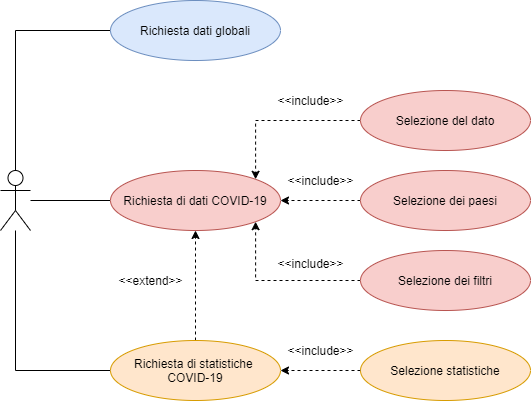

The diagram above was exported from draw.io. Its source (the exported page's mxGraphModel, read from the mxfile embedded in the PNG):
<mxGraphModel dx="237" dy="705" grid="1" gridSize="10" guides="1" tooltips="1" connect="1" arrows="1" fold="1" page="1" pageScale="1" pageWidth="1169" pageHeight="826" background="#ffffff" math="0" shadow="0">
  <root>
    <mxCell id="0" />
    <mxCell id="1" parent="0" />
    <mxCell id="mJM4uPILTsuEuqCofqly-54" style="edgeStyle=orthogonalEdgeStyle;rounded=0;orthogonalLoop=1;jettySize=auto;html=1;exitX=0;exitY=0.5;exitDx=0;exitDy=0;endArrow=none;endFill=0;" parent="1" source="mJM4uPILTsuEuqCofqly-46" target="mJM4uPILTsuEuqCofqly-47" edge="1">
      <mxGeometry relative="1" as="geometry" />
    </mxCell>
    <mxCell id="mJM4uPILTsuEuqCofqly-46" value="Richiesta di dati COVID-19" style="ellipse;whiteSpace=wrap;html=1;fillColor=#f8cecc;strokeColor=#b85450;" parent="1" vertex="1">
      <mxGeometry x="170" y="320" width="170" height="60" as="geometry" />
    </mxCell>
    <mxCell id="mJM4uPILTsuEuqCofqly-47" value="" style="shape=umlActor;verticalLabelPosition=bottom;labelBackgroundColor=#ffffff;verticalAlign=top;html=1;outlineConnect=0;" parent="1" vertex="1">
      <mxGeometry x="60" y="320" width="30" height="60" as="geometry" />
    </mxCell>
    <mxCell id="mJM4uPILTsuEuqCofqly-55" style="edgeStyle=orthogonalEdgeStyle;rounded=0;orthogonalLoop=1;jettySize=auto;html=1;exitX=0;exitY=0.5;exitDx=0;exitDy=0;entryX=0.5;entryY=0;entryDx=0;entryDy=0;entryPerimeter=0;endArrow=none;endFill=0;" parent="1" source="mJM4uPILTsuEuqCofqly-48" target="mJM4uPILTsuEuqCofqly-47" edge="1">
      <mxGeometry relative="1" as="geometry" />
    </mxCell>
    <mxCell id="mJM4uPILTsuEuqCofqly-48" value="Richiesta dati globali" style="ellipse;whiteSpace=wrap;html=1;fillColor=#dae8fc;strokeColor=#6c8ebf;" parent="1" vertex="1">
      <mxGeometry x="170" y="150" width="170" height="60" as="geometry" />
    </mxCell>
    <mxCell id="mJM4uPILTsuEuqCofqly-56" style="edgeStyle=orthogonalEdgeStyle;rounded=0;orthogonalLoop=1;jettySize=auto;html=1;exitX=0;exitY=0.5;exitDx=0;exitDy=0;endArrow=none;endFill=0;" parent="1" source="mJM4uPILTsuEuqCofqly-49" target="mJM4uPILTsuEuqCofqly-47" edge="1">
      <mxGeometry relative="1" as="geometry" />
    </mxCell>
    <mxCell id="mJM4uPILTsuEuqCofqly-65" style="edgeStyle=orthogonalEdgeStyle;rounded=0;orthogonalLoop=1;jettySize=auto;html=1;exitX=0.5;exitY=0;exitDx=0;exitDy=0;entryX=0.5;entryY=1;entryDx=0;entryDy=0;dashed=1;endArrow=classic;endFill=1;" parent="1" source="mJM4uPILTsuEuqCofqly-49" target="mJM4uPILTsuEuqCofqly-46" edge="1">
      <mxGeometry relative="1" as="geometry" />
    </mxCell>
    <mxCell id="mJM4uPILTsuEuqCofqly-49" value="Richiesta di statistiche &lt;br&gt;COVID-19" style="ellipse;whiteSpace=wrap;html=1;fillColor=#ffe6cc;strokeColor=#d79b00;" parent="1" vertex="1">
      <mxGeometry x="170" y="490" width="170" height="60" as="geometry" />
    </mxCell>
    <mxCell id="mJM4uPILTsuEuqCofqly-58" style="edgeStyle=orthogonalEdgeStyle;rounded=0;orthogonalLoop=1;jettySize=auto;html=1;exitX=0;exitY=0.5;exitDx=0;exitDy=0;endArrow=classic;endFill=1;dashed=1;" parent="1" source="mJM4uPILTsuEuqCofqly-50" target="mJM4uPILTsuEuqCofqly-46" edge="1">
      <mxGeometry relative="1" as="geometry" />
    </mxCell>
    <mxCell id="mJM4uPILTsuEuqCofqly-50" value="Selezione dei paesi" style="ellipse;whiteSpace=wrap;html=1;fillColor=#f8cecc;strokeColor=#b85450;" parent="1" vertex="1">
      <mxGeometry x="420" y="320" width="170" height="60" as="geometry" />
    </mxCell>
    <mxCell id="mJM4uPILTsuEuqCofqly-57" style="edgeStyle=orthogonalEdgeStyle;rounded=0;orthogonalLoop=1;jettySize=auto;html=1;exitX=0;exitY=0.5;exitDx=0;exitDy=0;entryX=1;entryY=0;entryDx=0;entryDy=0;endArrow=classic;endFill=1;dashed=1;" parent="1" source="mJM4uPILTsuEuqCofqly-51" target="mJM4uPILTsuEuqCofqly-46" edge="1">
      <mxGeometry relative="1" as="geometry" />
    </mxCell>
    <mxCell id="mJM4uPILTsuEuqCofqly-51" value="Selezione del dato" style="ellipse;whiteSpace=wrap;html=1;fillColor=#f8cecc;strokeColor=#b85450;" parent="1" vertex="1">
      <mxGeometry x="420" y="240" width="170" height="60" as="geometry" />
    </mxCell>
    <mxCell id="mJM4uPILTsuEuqCofqly-59" style="edgeStyle=orthogonalEdgeStyle;rounded=0;orthogonalLoop=1;jettySize=auto;html=1;exitX=0;exitY=0.5;exitDx=0;exitDy=0;entryX=1;entryY=1;entryDx=0;entryDy=0;endArrow=classic;endFill=1;dashed=1;" parent="1" source="mJM4uPILTsuEuqCofqly-52" target="mJM4uPILTsuEuqCofqly-46" edge="1">
      <mxGeometry relative="1" as="geometry" />
    </mxCell>
    <mxCell id="mJM4uPILTsuEuqCofqly-52" value="Selezione dei filtri" style="ellipse;whiteSpace=wrap;html=1;fillColor=#f8cecc;strokeColor=#b85450;" parent="1" vertex="1">
      <mxGeometry x="420" y="400" width="170" height="60" as="geometry" />
    </mxCell>
    <mxCell id="mJM4uPILTsuEuqCofqly-60" style="edgeStyle=orthogonalEdgeStyle;rounded=0;orthogonalLoop=1;jettySize=auto;html=1;exitX=0;exitY=0.5;exitDx=0;exitDy=0;entryX=1;entryY=0.5;entryDx=0;entryDy=0;endArrow=classic;endFill=1;dashed=1;" parent="1" source="mJM4uPILTsuEuqCofqly-53" target="mJM4uPILTsuEuqCofqly-49" edge="1">
      <mxGeometry relative="1" as="geometry" />
    </mxCell>
    <mxCell id="mJM4uPILTsuEuqCofqly-53" value="Selezione statistiche" style="ellipse;whiteSpace=wrap;html=1;fillColor=#ffe6cc;strokeColor=#d79b00;" parent="1" vertex="1">
      <mxGeometry x="420" y="490" width="170" height="60" as="geometry" />
    </mxCell>
    <mxCell id="mJM4uPILTsuEuqCofqly-61" value="&amp;lt;&amp;lt;include&amp;gt;&amp;gt;" style="text;html=1;align=center;verticalAlign=middle;resizable=0;points=[];autosize=1;" parent="1" vertex="1">
      <mxGeometry x="340" y="490" width="80" height="20" as="geometry" />
    </mxCell>
    <mxCell id="mJM4uPILTsuEuqCofqly-62" value="&amp;lt;&amp;lt;include&amp;gt;&amp;gt;" style="text;html=1;align=center;verticalAlign=middle;resizable=0;points=[];autosize=1;" parent="1" vertex="1">
      <mxGeometry x="330" y="403" width="80" height="20" as="geometry" />
    </mxCell>
    <mxCell id="mJM4uPILTsuEuqCofqly-63" value="&amp;lt;&amp;lt;include&amp;gt;&amp;gt;" style="text;html=1;align=center;verticalAlign=middle;resizable=0;points=[];autosize=1;" parent="1" vertex="1">
      <mxGeometry x="340" y="320" width="80" height="20" as="geometry" />
    </mxCell>
    <mxCell id="mJM4uPILTsuEuqCofqly-64" value="&amp;lt;&amp;lt;include&amp;gt;&amp;gt;" style="text;html=1;align=center;verticalAlign=middle;resizable=0;points=[];autosize=1;" parent="1" vertex="1">
      <mxGeometry x="330" y="240" width="80" height="20" as="geometry" />
    </mxCell>
    <mxCell id="mJM4uPILTsuEuqCofqly-66" value="&amp;lt;&amp;lt;extend&amp;gt;&amp;gt;" style="text;html=1;align=center;verticalAlign=middle;resizable=0;points=[];autosize=1;" parent="1" vertex="1">
      <mxGeometry x="170" y="420" width="80" height="20" as="geometry" />
    </mxCell>
  </root>
</mxGraphModel>